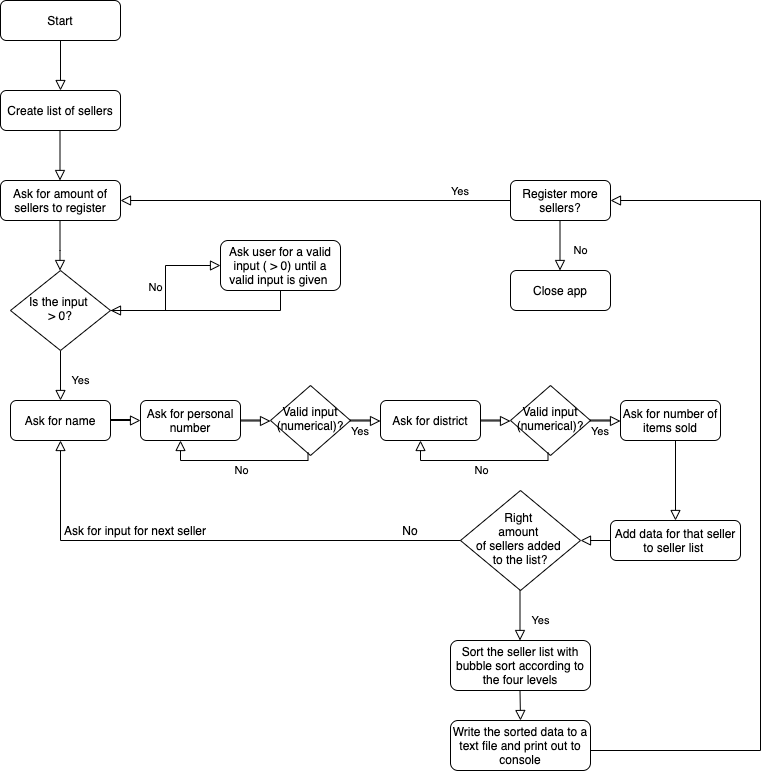

The diagram above was exported from draw.io. Its source (the exported page's mxGraphModel, read from the mxfile embedded in the PNG):
<mxGraphModel dx="851" dy="480" grid="1" gridSize="10" guides="1" tooltips="1" connect="1" arrows="1" fold="1" page="1" pageScale="1" pageWidth="827" pageHeight="1169" math="0" shadow="0">
  <root>
    <mxCell id="WIyWlLk6GJQsqaUBKTNV-0" />
    <mxCell id="WIyWlLk6GJQsqaUBKTNV-1" parent="WIyWlLk6GJQsqaUBKTNV-0" />
    <mxCell id="WIyWlLk6GJQsqaUBKTNV-2" value="" style="rounded=0;html=1;jettySize=auto;orthogonalLoop=1;fontSize=11;endArrow=block;endFill=0;endSize=8;strokeWidth=1;shadow=0;labelBackgroundColor=none;edgeStyle=orthogonalEdgeStyle;" parent="WIyWlLk6GJQsqaUBKTNV-1" source="WIyWlLk6GJQsqaUBKTNV-3" edge="1">
      <mxGeometry relative="1" as="geometry">
        <mxPoint x="100" y="130" as="targetPoint" />
      </mxGeometry>
    </mxCell>
    <mxCell id="WIyWlLk6GJQsqaUBKTNV-3" value="Start" style="rounded=1;whiteSpace=wrap;html=1;fontSize=12;glass=0;strokeWidth=1;shadow=0;" parent="WIyWlLk6GJQsqaUBKTNV-1" vertex="1">
      <mxGeometry x="40" y="40" width="120" height="40" as="geometry" />
    </mxCell>
    <mxCell id="WIyWlLk6GJQsqaUBKTNV-8" value="Yes" style="rounded=0;html=1;jettySize=auto;orthogonalLoop=1;fontSize=11;endArrow=block;endFill=0;endSize=8;strokeWidth=1;shadow=0;labelBackgroundColor=none;edgeStyle=orthogonalEdgeStyle;exitX=0.5;exitY=1;exitDx=0;exitDy=0;" parent="WIyWlLk6GJQsqaUBKTNV-1" source="WIyWlLk6GJQsqaUBKTNV-10" edge="1">
      <mxGeometry x="0.2" y="20" relative="1" as="geometry">
        <mxPoint as="offset" />
        <mxPoint x="100" y="420" as="sourcePoint" />
        <mxPoint x="100" y="440" as="targetPoint" />
        <Array as="points" />
      </mxGeometry>
    </mxCell>
    <mxCell id="WIyWlLk6GJQsqaUBKTNV-9" value="No" style="edgeStyle=orthogonalEdgeStyle;rounded=0;html=1;jettySize=auto;orthogonalLoop=1;fontSize=11;endArrow=block;endFill=0;endSize=8;strokeWidth=1;shadow=0;labelBackgroundColor=none;" parent="WIyWlLk6GJQsqaUBKTNV-1" source="WIyWlLk6GJQsqaUBKTNV-10" target="WIyWlLk6GJQsqaUBKTNV-12" edge="1">
      <mxGeometry y="10" relative="1" as="geometry">
        <mxPoint as="offset" />
      </mxGeometry>
    </mxCell>
    <mxCell id="WIyWlLk6GJQsqaUBKTNV-10" value="Is the input &lt;br&gt;&amp;gt; 0?" style="rhombus;whiteSpace=wrap;html=1;shadow=0;fontFamily=Helvetica;fontSize=12;align=center;strokeWidth=1;spacing=6;spacingTop=-4;" parent="WIyWlLk6GJQsqaUBKTNV-1" vertex="1">
      <mxGeometry x="50" y="310" width="100" height="80" as="geometry" />
    </mxCell>
    <mxCell id="WIyWlLk6GJQsqaUBKTNV-12" value="Ask user for a valid input ( &amp;gt; 0) until a valid input is given&amp;nbsp;" style="rounded=1;whiteSpace=wrap;html=1;fontSize=12;glass=0;strokeWidth=1;shadow=0;" parent="WIyWlLk6GJQsqaUBKTNV-1" vertex="1">
      <mxGeometry x="260" y="280" width="120" height="50" as="geometry" />
    </mxCell>
    <mxCell id="PvRYzYegDyJiETUZo11e-0" value="Ask for amount of sellers to register" style="rounded=1;whiteSpace=wrap;html=1;fontSize=12;glass=0;strokeWidth=1;shadow=0;" vertex="1" parent="WIyWlLk6GJQsqaUBKTNV-1">
      <mxGeometry x="40" y="220" width="120" height="40" as="geometry" />
    </mxCell>
    <mxCell id="PvRYzYegDyJiETUZo11e-1" value="" style="rounded=0;html=1;jettySize=auto;orthogonalLoop=1;fontSize=11;endArrow=block;endFill=0;endSize=8;strokeWidth=1;shadow=0;labelBackgroundColor=none;edgeStyle=orthogonalEdgeStyle;" edge="1" parent="WIyWlLk6GJQsqaUBKTNV-1">
      <mxGeometry relative="1" as="geometry">
        <mxPoint x="99.5" y="260" as="sourcePoint" />
        <mxPoint x="99.5" y="310" as="targetPoint" />
        <Array as="points">
          <mxPoint x="99.5" y="290" />
          <mxPoint x="99.5" y="290" />
        </Array>
      </mxGeometry>
    </mxCell>
    <mxCell id="PvRYzYegDyJiETUZo11e-3" value="Create list of sellers" style="rounded=1;whiteSpace=wrap;html=1;fontSize=12;glass=0;strokeWidth=1;shadow=0;" vertex="1" parent="WIyWlLk6GJQsqaUBKTNV-1">
      <mxGeometry x="40" y="130" width="120" height="40" as="geometry" />
    </mxCell>
    <mxCell id="PvRYzYegDyJiETUZo11e-4" value="" style="rounded=0;html=1;jettySize=auto;orthogonalLoop=1;fontSize=11;endArrow=block;endFill=0;endSize=8;strokeWidth=1;shadow=0;labelBackgroundColor=none;edgeStyle=orthogonalEdgeStyle;" edge="1" parent="WIyWlLk6GJQsqaUBKTNV-1">
      <mxGeometry relative="1" as="geometry">
        <mxPoint x="99.5" y="170" as="sourcePoint" />
        <mxPoint x="99.5" y="220" as="targetPoint" />
      </mxGeometry>
    </mxCell>
    <mxCell id="PvRYzYegDyJiETUZo11e-5" value="" style="edgeStyle=orthogonalEdgeStyle;rounded=0;html=1;jettySize=auto;orthogonalLoop=1;fontSize=11;endArrow=block;endFill=0;endSize=8;strokeWidth=1;shadow=0;labelBackgroundColor=none;exitX=0.5;exitY=1;exitDx=0;exitDy=0;" edge="1" parent="WIyWlLk6GJQsqaUBKTNV-1" source="WIyWlLk6GJQsqaUBKTNV-12" target="WIyWlLk6GJQsqaUBKTNV-10">
      <mxGeometry y="10" relative="1" as="geometry">
        <mxPoint as="offset" />
        <mxPoint x="240" y="440" as="sourcePoint" />
        <mxPoint x="230" y="380" as="targetPoint" />
        <Array as="points">
          <mxPoint x="320" y="350" />
        </Array>
      </mxGeometry>
    </mxCell>
    <mxCell id="PvRYzYegDyJiETUZo11e-6" value="Ask for name" style="rounded=1;whiteSpace=wrap;html=1;fontSize=12;glass=0;strokeWidth=1;shadow=0;" vertex="1" parent="WIyWlLk6GJQsqaUBKTNV-1">
      <mxGeometry x="50" y="440" width="100" height="40" as="geometry" />
    </mxCell>
    <mxCell id="PvRYzYegDyJiETUZo11e-7" value="Ask for personal number" style="rounded=1;whiteSpace=wrap;html=1;fontSize=12;glass=0;strokeWidth=1;shadow=0;" vertex="1" parent="WIyWlLk6GJQsqaUBKTNV-1">
      <mxGeometry x="180" y="440" width="100" height="40" as="geometry" />
    </mxCell>
    <mxCell id="PvRYzYegDyJiETUZo11e-8" value="Ask for district" style="rounded=1;whiteSpace=wrap;html=1;fontSize=12;glass=0;strokeWidth=1;shadow=0;" vertex="1" parent="WIyWlLk6GJQsqaUBKTNV-1">
      <mxGeometry x="420" y="440" width="100" height="40" as="geometry" />
    </mxCell>
    <mxCell id="PvRYzYegDyJiETUZo11e-9" value="Ask for number of items sold" style="rounded=1;whiteSpace=wrap;html=1;fontSize=12;glass=0;strokeWidth=1;shadow=0;" vertex="1" parent="WIyWlLk6GJQsqaUBKTNV-1">
      <mxGeometry x="660" y="440" width="100" height="40" as="geometry" />
    </mxCell>
    <mxCell id="PvRYzYegDyJiETUZo11e-10" value="Valid input (numerical)?" style="rhombus;whiteSpace=wrap;html=1;shadow=0;fontFamily=Helvetica;fontSize=12;align=center;strokeWidth=1;spacing=6;spacingTop=-4;" vertex="1" parent="WIyWlLk6GJQsqaUBKTNV-1">
      <mxGeometry x="310" y="425" width="80" height="70" as="geometry" />
    </mxCell>
    <mxCell id="PvRYzYegDyJiETUZo11e-12" value="" style="rounded=0;html=1;jettySize=auto;orthogonalLoop=1;fontSize=11;endArrow=block;endFill=0;endSize=8;strokeWidth=1;shadow=0;labelBackgroundColor=none;edgeStyle=orthogonalEdgeStyle;" edge="1" parent="WIyWlLk6GJQsqaUBKTNV-1">
      <mxGeometry x="0.2" y="20" relative="1" as="geometry">
        <mxPoint as="offset" />
        <mxPoint x="170" y="460" as="sourcePoint" />
        <mxPoint x="180" y="460" as="targetPoint" />
        <Array as="points">
          <mxPoint x="150" y="459" />
        </Array>
      </mxGeometry>
    </mxCell>
    <mxCell id="PvRYzYegDyJiETUZo11e-14" value="Valid input (numerical)?" style="rhombus;whiteSpace=wrap;html=1;shadow=0;fontFamily=Helvetica;fontSize=12;align=center;strokeWidth=1;spacing=6;spacingTop=-4;" vertex="1" parent="WIyWlLk6GJQsqaUBKTNV-1">
      <mxGeometry x="550" y="425" width="80" height="70" as="geometry" />
    </mxCell>
    <mxCell id="PvRYzYegDyJiETUZo11e-19" value="" style="rounded=0;html=1;jettySize=auto;orthogonalLoop=1;fontSize=11;endArrow=block;endFill=0;endSize=8;strokeWidth=1;shadow=0;labelBackgroundColor=none;edgeStyle=orthogonalEdgeStyle;" edge="1" parent="WIyWlLk6GJQsqaUBKTNV-1">
      <mxGeometry x="0.2" y="20" relative="1" as="geometry">
        <mxPoint as="offset" />
        <mxPoint x="300" y="460.5" as="sourcePoint" />
        <mxPoint x="310" y="460.5" as="targetPoint" />
        <Array as="points">
          <mxPoint x="280" y="459.5" />
        </Array>
      </mxGeometry>
    </mxCell>
    <mxCell id="PvRYzYegDyJiETUZo11e-20" value="" style="rounded=0;html=1;jettySize=auto;orthogonalLoop=1;fontSize=11;endArrow=block;endFill=0;endSize=8;strokeWidth=1;shadow=0;labelBackgroundColor=none;edgeStyle=orthogonalEdgeStyle;" edge="1" parent="WIyWlLk6GJQsqaUBKTNV-1">
      <mxGeometry x="0.2" y="20" relative="1" as="geometry">
        <mxPoint as="offset" />
        <mxPoint x="410" y="460.5" as="sourcePoint" />
        <mxPoint x="420" y="460.5" as="targetPoint" />
        <Array as="points">
          <mxPoint x="390" y="459.5" />
        </Array>
      </mxGeometry>
    </mxCell>
    <mxCell id="PvRYzYegDyJiETUZo11e-40" value="" style="rounded=0;html=1;jettySize=auto;orthogonalLoop=1;fontSize=11;endArrow=block;endFill=0;endSize=8;strokeWidth=1;shadow=0;labelBackgroundColor=none;edgeStyle=orthogonalEdgeStyle;" edge="1" parent="WIyWlLk6GJQsqaUBKTNV-1">
      <mxGeometry x="0.2" y="20" relative="1" as="geometry">
        <mxPoint as="offset" />
        <mxPoint x="540" y="460.5" as="sourcePoint" />
        <mxPoint x="550" y="460.5" as="targetPoint" />
        <Array as="points">
          <mxPoint x="520" y="459.5" />
        </Array>
      </mxGeometry>
    </mxCell>
    <mxCell id="PvRYzYegDyJiETUZo11e-42" value="" style="rounded=0;html=1;jettySize=auto;orthogonalLoop=1;fontSize=11;endArrow=block;endFill=0;endSize=8;strokeWidth=1;shadow=0;labelBackgroundColor=none;edgeStyle=orthogonalEdgeStyle;" edge="1" parent="WIyWlLk6GJQsqaUBKTNV-1">
      <mxGeometry x="0.2" y="20" relative="1" as="geometry">
        <mxPoint as="offset" />
        <mxPoint x="650" y="460.5" as="sourcePoint" />
        <mxPoint x="660" y="460.5" as="targetPoint" />
        <Array as="points">
          <mxPoint x="630" y="459.5" />
        </Array>
      </mxGeometry>
    </mxCell>
    <mxCell id="PvRYzYegDyJiETUZo11e-43" value="&lt;font style=&quot;font-size: 11px&quot;&gt;Yes&lt;/font&gt;" style="text;html=1;strokeColor=none;fillColor=none;align=center;verticalAlign=middle;whiteSpace=wrap;rounded=0;" vertex="1" parent="WIyWlLk6GJQsqaUBKTNV-1">
      <mxGeometry x="380" y="460" width="40" height="20" as="geometry" />
    </mxCell>
    <mxCell id="PvRYzYegDyJiETUZo11e-44" value="&lt;font style=&quot;font-size: 11px&quot;&gt;Yes&lt;/font&gt;" style="text;html=1;strokeColor=none;fillColor=none;align=center;verticalAlign=middle;whiteSpace=wrap;rounded=0;" vertex="1" parent="WIyWlLk6GJQsqaUBKTNV-1">
      <mxGeometry x="620" y="460" width="40" height="20" as="geometry" />
    </mxCell>
    <mxCell id="PvRYzYegDyJiETUZo11e-46" value="No" style="rounded=0;html=1;jettySize=auto;orthogonalLoop=1;fontSize=11;endArrow=block;endFill=0;endSize=8;strokeWidth=1;shadow=0;labelBackgroundColor=none;edgeStyle=orthogonalEdgeStyle;exitX=0.5;exitY=1;exitDx=0;exitDy=0;" edge="1" parent="WIyWlLk6GJQsqaUBKTNV-1">
      <mxGeometry x="-0.0289" y="10" relative="1" as="geometry">
        <mxPoint x="1" as="offset" />
        <mxPoint x="347.5" y="492" as="sourcePoint" />
        <mxPoint x="220" y="480" as="targetPoint" />
        <Array as="points">
          <mxPoint x="348" y="500" />
          <mxPoint x="220" y="500" />
        </Array>
      </mxGeometry>
    </mxCell>
    <mxCell id="PvRYzYegDyJiETUZo11e-47" value="No" style="rounded=0;html=1;jettySize=auto;orthogonalLoop=1;fontSize=11;endArrow=block;endFill=0;endSize=8;strokeWidth=1;shadow=0;labelBackgroundColor=none;edgeStyle=orthogonalEdgeStyle;exitX=0.5;exitY=1;exitDx=0;exitDy=0;" edge="1" parent="WIyWlLk6GJQsqaUBKTNV-1">
      <mxGeometry x="-0.0289" y="10" relative="1" as="geometry">
        <mxPoint x="1" as="offset" />
        <mxPoint x="587.5" y="492" as="sourcePoint" />
        <mxPoint x="460" y="480" as="targetPoint" />
        <Array as="points">
          <mxPoint x="588" y="500" />
          <mxPoint x="460" y="500" />
        </Array>
      </mxGeometry>
    </mxCell>
    <mxCell id="PvRYzYegDyJiETUZo11e-48" value="Add data for that seller to seller list&amp;nbsp;" style="rounded=1;whiteSpace=wrap;html=1;fontSize=12;glass=0;strokeWidth=1;shadow=0;" vertex="1" parent="WIyWlLk6GJQsqaUBKTNV-1">
      <mxGeometry x="650" y="560" width="130" height="40" as="geometry" />
    </mxCell>
    <mxCell id="PvRYzYegDyJiETUZo11e-49" value="" style="rounded=0;html=1;jettySize=auto;orthogonalLoop=1;fontSize=11;endArrow=block;endFill=0;endSize=8;strokeWidth=1;shadow=0;labelBackgroundColor=none;edgeStyle=orthogonalEdgeStyle;exitX=0.5;exitY=1;exitDx=0;exitDy=0;" edge="1" parent="WIyWlLk6GJQsqaUBKTNV-1" source="PvRYzYegDyJiETUZo11e-9">
      <mxGeometry x="0.2" y="20" relative="1" as="geometry">
        <mxPoint as="offset" />
        <mxPoint x="715" y="500" as="sourcePoint" />
        <mxPoint x="715" y="560" as="targetPoint" />
        <Array as="points">
          <mxPoint x="715" y="480" />
        </Array>
      </mxGeometry>
    </mxCell>
    <mxCell id="PvRYzYegDyJiETUZo11e-50" value="Right &lt;br&gt;amount &lt;br&gt;of sellers added &lt;br&gt;to the list?" style="rhombus;whiteSpace=wrap;html=1;shadow=0;fontFamily=Helvetica;fontSize=12;align=center;strokeWidth=1;spacing=6;spacingTop=-4;" vertex="1" parent="WIyWlLk6GJQsqaUBKTNV-1">
      <mxGeometry x="500" y="530" width="120" height="100" as="geometry" />
    </mxCell>
    <mxCell id="PvRYzYegDyJiETUZo11e-52" value="" style="edgeStyle=orthogonalEdgeStyle;rounded=0;html=1;jettySize=auto;orthogonalLoop=1;fontSize=11;endArrow=block;endFill=0;endSize=8;strokeWidth=1;shadow=0;labelBackgroundColor=none;entryX=0.5;entryY=1;entryDx=0;entryDy=0;" edge="1" parent="WIyWlLk6GJQsqaUBKTNV-1" source="PvRYzYegDyJiETUZo11e-50" target="PvRYzYegDyJiETUZo11e-6">
      <mxGeometry y="10" relative="1" as="geometry">
        <mxPoint as="offset" />
        <mxPoint x="480" y="600" as="sourcePoint" />
        <mxPoint x="310" y="620" as="targetPoint" />
        <Array as="points" />
      </mxGeometry>
    </mxCell>
    <mxCell id="PvRYzYegDyJiETUZo11e-53" value="No" style="text;html=1;strokeColor=none;fillColor=none;align=center;verticalAlign=middle;whiteSpace=wrap;rounded=0;" vertex="1" parent="WIyWlLk6GJQsqaUBKTNV-1">
      <mxGeometry x="430" y="560" width="40" height="20" as="geometry" />
    </mxCell>
    <mxCell id="PvRYzYegDyJiETUZo11e-54" value="Ask for input for next seller" style="text;html=1;strokeColor=none;fillColor=none;align=center;verticalAlign=middle;whiteSpace=wrap;rounded=0;" vertex="1" parent="WIyWlLk6GJQsqaUBKTNV-1">
      <mxGeometry x="100" y="560" width="150" height="20" as="geometry" />
    </mxCell>
    <mxCell id="PvRYzYegDyJiETUZo11e-55" value="Yes" style="rounded=0;html=1;jettySize=auto;orthogonalLoop=1;fontSize=11;endArrow=block;endFill=0;endSize=8;strokeWidth=1;shadow=0;labelBackgroundColor=none;edgeStyle=orthogonalEdgeStyle;exitX=0.5;exitY=1;exitDx=0;exitDy=0;" edge="1" parent="WIyWlLk6GJQsqaUBKTNV-1">
      <mxGeometry x="0.2" y="20" relative="1" as="geometry">
        <mxPoint as="offset" />
        <mxPoint x="559.5" y="630" as="sourcePoint" />
        <mxPoint x="559.5" y="680" as="targetPoint" />
        <Array as="points" />
      </mxGeometry>
    </mxCell>
    <mxCell id="PvRYzYegDyJiETUZo11e-56" value="" style="rounded=0;html=1;jettySize=auto;orthogonalLoop=1;fontSize=11;endArrow=block;endFill=0;endSize=8;strokeWidth=1;shadow=0;labelBackgroundColor=none;edgeStyle=orthogonalEdgeStyle;exitX=0;exitY=0.5;exitDx=0;exitDy=0;" edge="1" parent="WIyWlLk6GJQsqaUBKTNV-1" source="PvRYzYegDyJiETUZo11e-48" target="PvRYzYegDyJiETUZo11e-50">
      <mxGeometry x="0.2" y="20" relative="1" as="geometry">
        <mxPoint as="offset" />
        <mxPoint x="670" y="620" as="sourcePoint" />
        <mxPoint x="670" y="670" as="targetPoint" />
        <Array as="points" />
      </mxGeometry>
    </mxCell>
    <mxCell id="PvRYzYegDyJiETUZo11e-57" value="Sort the seller list with bubble sort according to the four levels" style="rounded=1;whiteSpace=wrap;html=1;fontSize=12;glass=0;strokeWidth=1;shadow=0;" vertex="1" parent="WIyWlLk6GJQsqaUBKTNV-1">
      <mxGeometry x="490" y="680" width="140" height="50" as="geometry" />
    </mxCell>
    <mxCell id="PvRYzYegDyJiETUZo11e-58" value="Write the sorted data to a text file and print out to console" style="rounded=1;whiteSpace=wrap;html=1;fontSize=12;glass=0;strokeWidth=1;shadow=0;" vertex="1" parent="WIyWlLk6GJQsqaUBKTNV-1">
      <mxGeometry x="490" y="760" width="140" height="50" as="geometry" />
    </mxCell>
    <mxCell id="PvRYzYegDyJiETUZo11e-59" value="" style="rounded=0;html=1;jettySize=auto;orthogonalLoop=1;fontSize=11;endArrow=block;endFill=0;endSize=8;strokeWidth=1;shadow=0;labelBackgroundColor=none;edgeStyle=orthogonalEdgeStyle;exitX=0.5;exitY=1;exitDx=0;exitDy=0;entryX=0.5;entryY=0;entryDx=0;entryDy=0;" edge="1" parent="WIyWlLk6GJQsqaUBKTNV-1" target="PvRYzYegDyJiETUZo11e-58">
      <mxGeometry x="0.2" y="21" relative="1" as="geometry">
        <mxPoint as="offset" />
        <mxPoint x="559.5" y="730" as="sourcePoint" />
        <mxPoint x="560" y="750" as="targetPoint" />
        <Array as="points" />
      </mxGeometry>
    </mxCell>
    <mxCell id="PvRYzYegDyJiETUZo11e-61" value="" style="rounded=0;html=1;jettySize=auto;orthogonalLoop=1;fontSize=11;endArrow=block;endFill=0;endSize=8;strokeWidth=1;shadow=0;labelBackgroundColor=none;edgeStyle=orthogonalEdgeStyle;exitX=0.5;exitY=1;exitDx=0;exitDy=0;entryX=1;entryY=0.5;entryDx=0;entryDy=0;" edge="1" parent="WIyWlLk6GJQsqaUBKTNV-1" target="PvRYzYegDyJiETUZo11e-62">
      <mxGeometry x="0.2" y="20" relative="1" as="geometry">
        <mxPoint as="offset" />
        <mxPoint x="630" y="790" as="sourcePoint" />
        <mxPoint x="780" y="430" as="targetPoint" />
        <Array as="points">
          <mxPoint x="800" y="790" />
          <mxPoint x="800" y="240" />
        </Array>
      </mxGeometry>
    </mxCell>
    <mxCell id="PvRYzYegDyJiETUZo11e-62" value="Register more sellers?" style="rounded=1;whiteSpace=wrap;html=1;fontSize=12;glass=0;strokeWidth=1;shadow=0;" vertex="1" parent="WIyWlLk6GJQsqaUBKTNV-1">
      <mxGeometry x="550" y="220" width="100" height="40" as="geometry" />
    </mxCell>
    <mxCell id="PvRYzYegDyJiETUZo11e-63" value="" style="edgeStyle=orthogonalEdgeStyle;rounded=0;html=1;jettySize=auto;orthogonalLoop=1;fontSize=11;endArrow=block;endFill=0;endSize=8;strokeWidth=1;shadow=0;labelBackgroundColor=none;exitX=0;exitY=0.5;exitDx=0;exitDy=0;" edge="1" parent="WIyWlLk6GJQsqaUBKTNV-1" source="PvRYzYegDyJiETUZo11e-62">
      <mxGeometry y="10" relative="1" as="geometry">
        <mxPoint as="offset" />
        <mxPoint x="330" y="220" as="sourcePoint" />
        <mxPoint x="160" y="240" as="targetPoint" />
        <Array as="points" />
      </mxGeometry>
    </mxCell>
    <mxCell id="PvRYzYegDyJiETUZo11e-64" value="&lt;font style=&quot;font-size: 11px&quot;&gt;Yes&lt;/font&gt;" style="text;html=1;strokeColor=none;fillColor=none;align=center;verticalAlign=middle;whiteSpace=wrap;rounded=0;" vertex="1" parent="WIyWlLk6GJQsqaUBKTNV-1">
      <mxGeometry x="480" y="220" width="40" height="20" as="geometry" />
    </mxCell>
    <mxCell id="PvRYzYegDyJiETUZo11e-66" value="Close app" style="rounded=1;whiteSpace=wrap;html=1;fontSize=12;glass=0;strokeWidth=1;shadow=0;" vertex="1" parent="WIyWlLk6GJQsqaUBKTNV-1">
      <mxGeometry x="550" y="310" width="100" height="40" as="geometry" />
    </mxCell>
    <mxCell id="PvRYzYegDyJiETUZo11e-67" value="No" style="rounded=0;html=1;jettySize=auto;orthogonalLoop=1;fontSize=11;endArrow=block;endFill=0;endSize=8;strokeWidth=1;shadow=0;labelBackgroundColor=none;edgeStyle=orthogonalEdgeStyle;exitX=0.5;exitY=1;exitDx=0;exitDy=0;" edge="1" parent="WIyWlLk6GJQsqaUBKTNV-1">
      <mxGeometry x="0.2" y="20" relative="1" as="geometry">
        <mxPoint as="offset" />
        <mxPoint x="599.5" y="260" as="sourcePoint" />
        <mxPoint x="599.5" y="310" as="targetPoint" />
        <Array as="points" />
      </mxGeometry>
    </mxCell>
  </root>
</mxGraphModel>